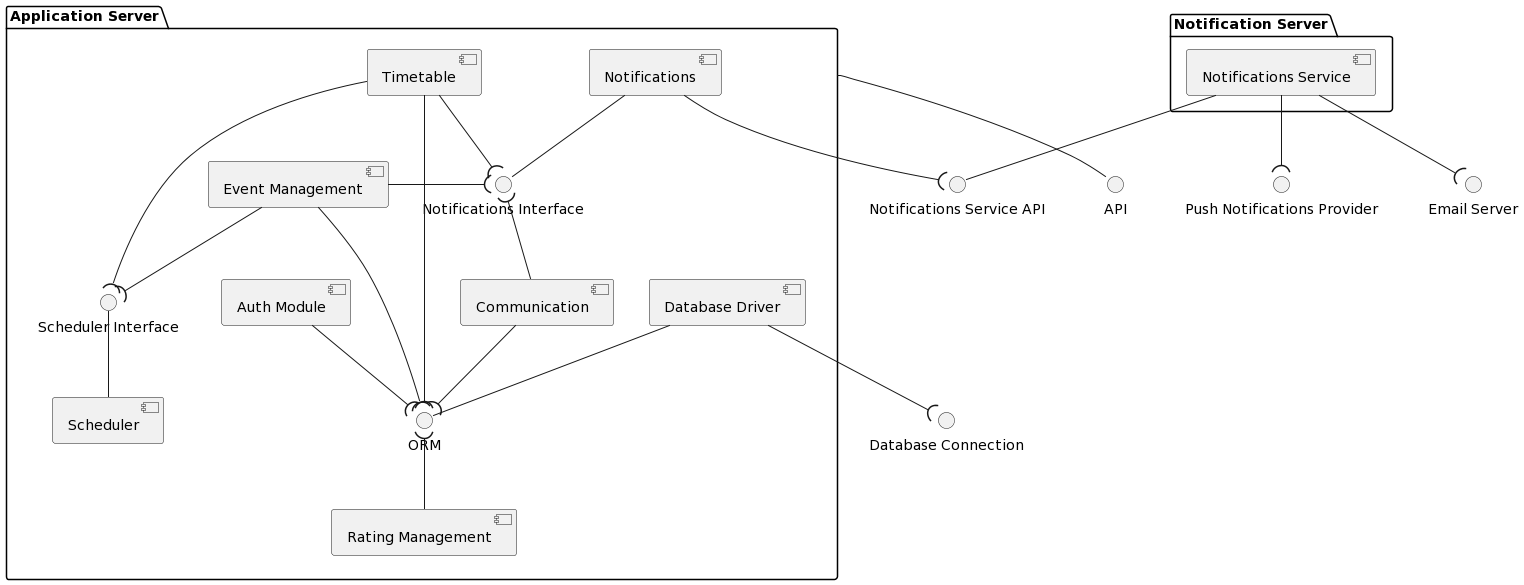

The diagram above was rendered by PlantUML. Its source (embedded in the PNG):
@startuml
package "Application Server" as applicationServer {
 interface "Scheduler Interface" as schedulerInterface
 interface "Notifications Interface" as notificationsInterface
 interface "ORM" as orm
 component "Notifications" as notifications
 component "Scheduler" as scheduler
 component "Timetable" as timetable
 component "Rating Management" as rating
 component "Event Management" as events
 component "Communication" as communication
 component "Database Driver" as dbDriver
 component "Auth Module" as auth
 auth --( orm
 dbDriver -down- orm
 events --( orm
 rating -up-( orm
 communication --( orm
 timetable --( orm
 timetable -down-( schedulerInterface
 scheduler -up- schedulerInterface
 events -down-( schedulerInterface
 notifications -down- notificationsInterface
 communication -up-( notificationsInterface
 events -right-( notificationsInterface
 timetable -down-( notificationsInterface
}

package "Notification Server" as notificationsServer {
 component "Notifications Service" as notificationsService
}

interface "Notifications Service API" as notificationsServiceAPI
interface "Push Notifications Provider" as pushProvider
interface "Email Server" as emailServer


notifications --( notificationsServiceAPI
notificationsService -- notificationsServiceAPI

notificationsService --( pushProvider
notificationsService --( emailServer

applicationServer -- API

dbDriver --( "Database Connection"
@enduml